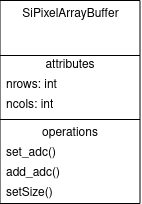

The diagram above was exported from draw.io. Its source (the exported page's mxGraphModel, read from the mxfile embedded in the PNG):
<mxGraphModel dx="981" dy="1601" grid="1" gridSize="10" guides="1" tooltips="1" connect="1" arrows="1" fold="1" page="1" pageScale="1" pageWidth="850" pageHeight="1100" math="0" shadow="0">
  <root>
    <mxCell id="0" />
    <mxCell id="1" parent="0" />
    <mxCell id="2" value="SiPixelArrayBuffer" style="swimlane;fontStyle=0;align=center;verticalAlign=top;childLayout=stackLayout;horizontal=1;startSize=55;horizontalStack=0;resizeParent=1;resizeParentMax=0;resizeLast=0;collapsible=0;marginBottom=0;html=1;" vertex="1" parent="1">
      <mxGeometry x="312.5" y="-680" width="140" height="203" as="geometry" />
    </mxCell>
    <mxCell id="3" value="attributes" style="text;html=1;strokeColor=none;fillColor=none;align=center;verticalAlign=middle;spacingLeft=4;spacingRight=4;overflow=hidden;rotatable=0;points=[[0,0.5],[1,0.5]];portConstraint=eastwest;" vertex="1" parent="2">
      <mxGeometry y="55" width="140" height="20" as="geometry" />
    </mxCell>
    <mxCell id="4" value="nrows: int" style="text;html=1;strokeColor=none;fillColor=none;align=left;verticalAlign=middle;spacingLeft=4;spacingRight=4;overflow=hidden;rotatable=0;points=[[0,0.5],[1,0.5]];portConstraint=eastwest;" vertex="1" parent="2">
      <mxGeometry y="75" width="140" height="20" as="geometry" />
    </mxCell>
    <mxCell id="5" value="ncols: int" style="text;html=1;strokeColor=none;fillColor=none;align=left;verticalAlign=middle;spacingLeft=4;spacingRight=4;overflow=hidden;rotatable=0;points=[[0,0.5],[1,0.5]];portConstraint=eastwest;" vertex="1" parent="2">
      <mxGeometry y="95" width="140" height="20" as="geometry" />
    </mxCell>
    <mxCell id="6" value="" style="line;strokeWidth=1;fillColor=none;align=left;verticalAlign=middle;spacingTop=-1;spacingLeft=3;spacingRight=3;rotatable=0;labelPosition=right;points=[];portConstraint=eastwest;" vertex="1" parent="2">
      <mxGeometry y="115" width="140" height="8" as="geometry" />
    </mxCell>
    <mxCell id="7" value="operations" style="text;html=1;strokeColor=none;fillColor=none;align=center;verticalAlign=middle;spacingLeft=4;spacingRight=4;overflow=hidden;rotatable=0;points=[[0,0.5],[1,0.5]];portConstraint=eastwest;" vertex="1" parent="2">
      <mxGeometry y="123" width="140" height="20" as="geometry" />
    </mxCell>
    <mxCell id="8" value="set_adc()" style="text;html=1;strokeColor=none;fillColor=none;align=left;verticalAlign=middle;spacingLeft=4;spacingRight=4;overflow=hidden;rotatable=0;points=[[0,0.5],[1,0.5]];portConstraint=eastwest;" vertex="1" parent="2">
      <mxGeometry y="143" width="140" height="20" as="geometry" />
    </mxCell>
    <mxCell id="9" value="add_adc()" style="text;html=1;strokeColor=none;fillColor=none;align=left;verticalAlign=middle;spacingLeft=4;spacingRight=4;overflow=hidden;rotatable=0;points=[[0,0.5],[1,0.5]];portConstraint=eastwest;" vertex="1" parent="2">
      <mxGeometry y="163" width="140" height="20" as="geometry" />
    </mxCell>
    <mxCell id="10" value="setSize()" style="text;html=1;strokeColor=none;fillColor=none;align=left;verticalAlign=middle;spacingLeft=4;spacingRight=4;overflow=hidden;rotatable=0;points=[[0,0.5],[1,0.5]];portConstraint=eastwest;" vertex="1" parent="2">
      <mxGeometry y="183" width="140" height="20" as="geometry" />
    </mxCell>
  </root>
</mxGraphModel>